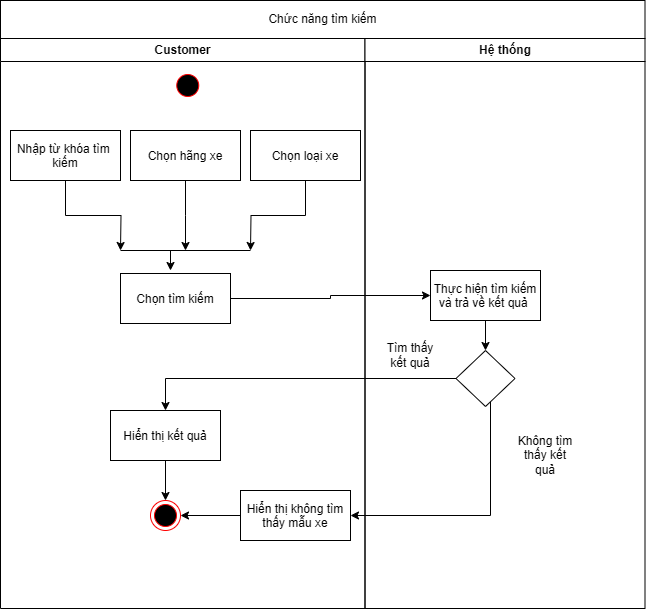

The diagram above was exported from draw.io. Its source (the exported page's mxGraphModel, read from the mxfile embedded in the PNG):
<mxGraphModel dx="1426" dy="711" grid="1" gridSize="10" guides="1" tooltips="1" connect="1" arrows="1" fold="1" page="1" pageScale="1" pageWidth="1169" pageHeight="826" background="none" math="0" shadow="0">
  <root>
    <mxCell id="0" />
    <mxCell id="1" parent="0" />
    <mxCell id="2" value="Customer" style="swimlane;whiteSpace=wrap;startSize=23;" parent="1" vertex="1">
      <mxGeometry x="80" y="128" width="364.5" height="570" as="geometry" />
    </mxCell>
    <mxCell id="5" value="" style="ellipse;shape=startState;fillColor=#000000;strokeColor=#ff0000;" parent="2" vertex="1">
      <mxGeometry x="172.25" y="32" width="30" height="30" as="geometry" />
    </mxCell>
    <mxCell id="aUz5DJlgSjErb7V7S4l1-57" style="edgeStyle=orthogonalEdgeStyle;rounded=0;orthogonalLoop=1;jettySize=auto;html=1;" parent="2" source="7" edge="1">
      <mxGeometry relative="1" as="geometry">
        <mxPoint x="120" y="212" as="targetPoint" />
      </mxGeometry>
    </mxCell>
    <mxCell id="7" value="Nhập từ khóa tìm &#10;kiếm" style="" parent="2" vertex="1">
      <mxGeometry x="10" y="92" width="110" height="50" as="geometry" />
    </mxCell>
    <mxCell id="aUz5DJlgSjErb7V7S4l1-58" style="edgeStyle=orthogonalEdgeStyle;rounded=0;orthogonalLoop=1;jettySize=auto;html=1;" parent="2" source="8" edge="1">
      <mxGeometry relative="1" as="geometry">
        <mxPoint x="185" y="212" as="targetPoint" />
      </mxGeometry>
    </mxCell>
    <mxCell id="8" value="Chọn hãng xe" style="" parent="2" vertex="1">
      <mxGeometry x="130" y="92" width="110" height="50" as="geometry" />
    </mxCell>
    <mxCell id="aUz5DJlgSjErb7V7S4l1-59" style="edgeStyle=orthogonalEdgeStyle;rounded=0;orthogonalLoop=1;jettySize=auto;html=1;" parent="2" source="10" edge="1">
      <mxGeometry relative="1" as="geometry">
        <mxPoint x="250" y="212" as="targetPoint" />
      </mxGeometry>
    </mxCell>
    <mxCell id="10" value="Chọn loại xe" style="" parent="2" vertex="1">
      <mxGeometry x="250" y="92" width="110" height="50" as="geometry" />
    </mxCell>
    <mxCell id="38" value="" style="ellipse;shape=endState;fillColor=#000000;strokeColor=#ff0000" parent="2" vertex="1">
      <mxGeometry x="150" y="462" width="30" height="30" as="geometry" />
    </mxCell>
    <mxCell id="16" value="Chọn tìm kiếm" style="" parent="2" vertex="1">
      <mxGeometry x="120" y="235" width="110" height="50" as="geometry" />
    </mxCell>
    <mxCell id="aUz5DJlgSjErb7V7S4l1-50" value="" style="edgeStyle=orthogonalEdgeStyle;rounded=0;orthogonalLoop=1;jettySize=auto;html=1;" parent="2" source="18" target="38" edge="1">
      <mxGeometry relative="1" as="geometry" />
    </mxCell>
    <mxCell id="18" value="Hiển thị kết quả" style="" parent="2" vertex="1">
      <mxGeometry x="110" y="372" width="110" height="50" as="geometry" />
    </mxCell>
    <mxCell id="aUz5DJlgSjErb7V7S4l1-51" value="" style="edgeStyle=orthogonalEdgeStyle;rounded=0;orthogonalLoop=1;jettySize=auto;html=1;" parent="2" source="30" target="38" edge="1">
      <mxGeometry relative="1" as="geometry" />
    </mxCell>
    <mxCell id="30" value="Hiển thị không tìm&#10;thấy mẫu xe" style="" parent="2" vertex="1">
      <mxGeometry x="240" y="452" width="110" height="50" as="geometry" />
    </mxCell>
    <mxCell id="aUz5DJlgSjErb7V7S4l1-53" value="" style="endArrow=none;html=1;rounded=0;" parent="2" edge="1">
      <mxGeometry width="50" height="50" relative="1" as="geometry">
        <mxPoint x="120" y="212" as="sourcePoint" />
        <mxPoint x="250" y="212" as="targetPoint" />
      </mxGeometry>
    </mxCell>
    <mxCell id="3" value="Hệ thống" style="swimlane;whiteSpace=wrap;startSize=23;" parent="1" vertex="1">
      <mxGeometry x="444.5" y="128" width="280" height="570" as="geometry" />
    </mxCell>
    <mxCell id="aUz5DJlgSjErb7V7S4l1-44" style="edgeStyle=orthogonalEdgeStyle;rounded=0;orthogonalLoop=1;jettySize=auto;html=1;entryX=0.5;entryY=0;entryDx=0;entryDy=0;" parent="3" source="15" target="aUz5DJlgSjErb7V7S4l1-42" edge="1">
      <mxGeometry relative="1" as="geometry" />
    </mxCell>
    <mxCell id="15" value="Thực hiện tìm kiếm&#10;và trả về kết quả " style="" parent="3" vertex="1">
      <mxGeometry x="65.5" y="232" width="110" height="50" as="geometry" />
    </mxCell>
    <mxCell id="aUz5DJlgSjErb7V7S4l1-42" value="" style="rhombus;whiteSpace=wrap;html=1;" parent="3" vertex="1">
      <mxGeometry x="91" y="312" width="59" height="56" as="geometry" />
    </mxCell>
    <mxCell id="aUz5DJlgSjErb7V7S4l1-46" value="Tìm thấy kết quả" style="text;html=1;align=center;verticalAlign=middle;whiteSpace=wrap;rounded=0;" parent="3" vertex="1">
      <mxGeometry x="15.5" y="302" width="60" height="30" as="geometry" />
    </mxCell>
    <mxCell id="aUz5DJlgSjErb7V7S4l1-49" value="Không tìm thấy kết quả" style="text;html=1;align=center;verticalAlign=middle;whiteSpace=wrap;rounded=0;" parent="3" vertex="1">
      <mxGeometry x="150.5" y="402" width="60" height="30" as="geometry" />
    </mxCell>
    <mxCell id="aUz5DJlgSjErb7V7S4l1-45" style="edgeStyle=orthogonalEdgeStyle;rounded=0;orthogonalLoop=1;jettySize=auto;html=1;entryX=0.5;entryY=0;entryDx=0;entryDy=0;" parent="1" source="aUz5DJlgSjErb7V7S4l1-42" target="18" edge="1">
      <mxGeometry relative="1" as="geometry" />
    </mxCell>
    <mxCell id="aUz5DJlgSjErb7V7S4l1-48" style="edgeStyle=orthogonalEdgeStyle;rounded=0;orthogonalLoop=1;jettySize=auto;html=1;entryX=1;entryY=0.5;entryDx=0;entryDy=0;" parent="1" source="aUz5DJlgSjErb7V7S4l1-42" target="30" edge="1">
      <mxGeometry relative="1" as="geometry">
        <Array as="points">
          <mxPoint x="570" y="605" />
        </Array>
      </mxGeometry>
    </mxCell>
    <mxCell id="aUz5DJlgSjErb7V7S4l1-52" style="edgeStyle=orthogonalEdgeStyle;rounded=0;orthogonalLoop=1;jettySize=auto;html=1;entryX=0;entryY=0.5;entryDx=0;entryDy=0;" parent="1" source="16" target="15" edge="1">
      <mxGeometry relative="1" as="geometry">
        <mxPoint x="500" y="400" as="targetPoint" />
      </mxGeometry>
    </mxCell>
    <mxCell id="aUz5DJlgSjErb7V7S4l1-61" value="" style="endArrow=classic;html=1;rounded=0;" parent="1" edge="1">
      <mxGeometry width="50" height="50" relative="1" as="geometry">
        <mxPoint x="250" y="340" as="sourcePoint" />
        <mxPoint x="250" y="360" as="targetPoint" />
      </mxGeometry>
    </mxCell>
    <mxCell id="aUz5DJlgSjErb7V7S4l1-62" value="Chức năng tìm kiếm" style="rounded=0;whiteSpace=wrap;html=1;" parent="1" vertex="1">
      <mxGeometry x="80" y="90" width="644.5" height="38" as="geometry" />
    </mxCell>
  </root>
</mxGraphModel>